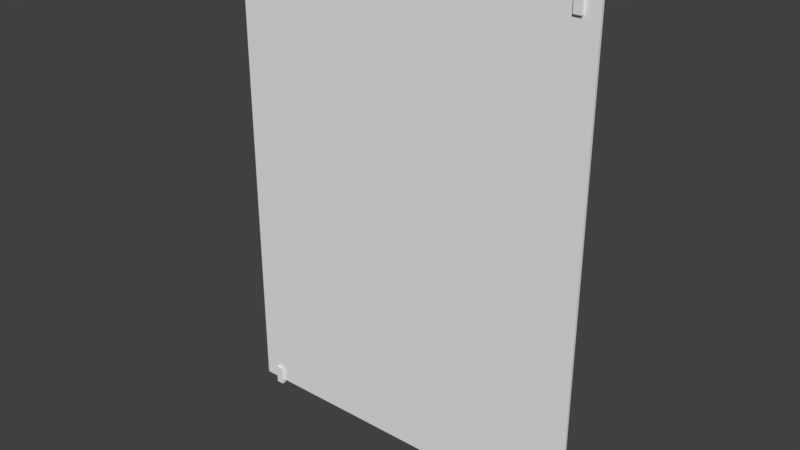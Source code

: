 # Source: miroirV2.blend  (saved by Blender 2.77.0; exported with 4.5.12 LTS)
import bpy
from mathutils import Matrix  # noqa: F401  (used for matrix-valued properties, if any)

bpy.ops.wm.read_factory_settings(use_empty=True)
scene = bpy.context.scene
scene.name = 'Scene'

# ---- collections
col_collection_1 = bpy.data.collections.new('Collection 1'); scene.collection.children.link(col_collection_1)

# ---- materials (node trees are filled in below, after node groups)
mat_material = bpy.data.materials.new('Material')
mat_material.alpha_threshold = 0.0
mat_material.use_transparent_shadow = False
mat_material.roughness = 0.5
mat_material.line_color = (0.0, 0.0, 0.0, 1.0)

# ---- material node trees

# ---- world
world_world = bpy.data.worlds.new('World'); scene.world = world_world
world_world.color = (0.05088, 0.05088, 0.05088)
world_world.use_sun_shadow = False
world_world.sun_shadow_jitter_overblur = 0.0
world_world.cycles.sampling_method = 'MANUAL'

# ---- meshes
me_cube = bpy.data.meshes.new('Cube')
me_cube.from_pydata([(0.1504, 0.00107, -0.1941), (0.1504, -0.00107, -0.1941), (-0.1504, -0.00107, -0.1941), (-0.1504, 0.00107, -0.1941), (0.1504, 0.00107, 0.1941), (0.1504, -0.00107, 0.1941), (-0.1504, -0.00107, 0.1941), (-0.1504, 0.00107, 0.1941), (0.1325, -0.003373, 0.1824), (0.1325, -0.003373, 0.1977), (0.1325, 0.0004982, 0.1824), (0.1325, 0.0004982, 0.1977), (0.1387, -0.003373, 0.1824), (0.1387, -0.003373, 0.1977), (0.1387, 0.0004982, 0.1824), (0.1387, 0.0004982, 0.1977), (-0.1374, -0.003373, 0.1824), (-0.1374, -0.003373, 0.1977), (-0.1374, 0.0004982, 0.1824), (-0.1374, 0.0004982, 0.1977), (-0.1313, -0.003373, 0.1824), (-0.1313, -0.003373, 0.1977), (-0.1313, 0.0004982, 0.1824), (-0.1313, 0.0004982, 0.1977), (0.1325, -0.003373, -0.1976), (0.1325, -0.003373, -0.1823), (0.1325, 0.0004982, -0.1976), (0.1325, 0.0004982, -0.1823), (0.1387, -0.003373, -0.1976), (0.1387, -0.003373, -0.1823), (0.1387, 0.0004982, -0.1976), (0.1387, 0.0004982, -0.1823), (-0.1374, -0.003373, -0.1976), (-0.1374, -0.003373, -0.1823), (-0.1374, 0.0004982, -0.1976), (-0.1374, 0.0004982, -0.1823), (-0.1313, -0.003373, -0.1976), (-0.1313, -0.003373, -0.1823), (-0.1313, 0.0004982, -0.1976), (-0.1313, 0.0004982, -0.1823)], [], [(0, 1, 2, 3), (4, 7, 6, 5), (0, 4, 5, 1), (1, 5, 6, 2), (2, 6, 7, 3), (4, 0, 3, 7), (9, 11, 10, 8), (11, 15, 14, 10), (15, 13, 12, 14), (13, 9, 8, 12), (8, 10, 14, 12), (13, 15, 11, 9), (17, 19, 18, 16), (19, 23, 22, 18), (23, 21, 20, 22), (21, 17, 16, 20), (16, 18, 22, 20), (21, 23, 19, 17), (25, 27, 26, 24), (27, 31, 30, 26), (31, 29, 28, 30), (29, 25, 24, 28), (24, 26, 30, 28), (29, 31, 27, 25), (33, 35, 34, 32), (35, 39, 38, 34), (39, 37, 36, 38), (37, 33, 32, 36), (32, 34, 38, 36), (37, 39, 35, 33)])
_uv = me_cube.uv_layers.new(name='UVMap')
_uv.uv.foreach_set('vector', [0.6478, 0.4891, 0.6393, 0.489, 0.6393, 9.518e-05, 0.6478, 0.0001838, 9.46e-05, 0.4891, 9.498e-05, 0.0001568, 0.008628, 9.46e-05, 0.008627, 0.489, 0.6394, 0.5, 0.008714, 0.5, 0.008627, 0.489, 0.6393, 0.489, 0.6393, 0.489, 0.008627, 0.489, 0.008628, 9.46e-05, 0.6393, 9.518e-05, 0.6395, 0.9999, 0.0088, 0.9999, 0.008713, 0.9889, 0.6394, 0.9889, 0.008714, 0.5, 0.6394, 0.5, 0.6394, 0.9889, 0.008713, 0.9889, 0.9561, 0.9265, 0.9561, 0.9329, 0.9309, 0.9329, 0.9309, 0.9265, 0.9561, 0.9329, 0.9561, 0.943, 0.9309, 0.943, 0.9309, 0.9329, 0.9561, 0.943, 0.9561, 0.9493, 0.9309, 0.9493, 0.9309, 0.943, 0.9561, 0.9493, 0.9561, 0.9594, 0.9309, 0.9594, 0.9309, 0.9493, 0.9309, 0.9594, 0.9246, 0.9594, 0.9246, 0.9493, 0.9309, 0.9493, 0.9561, 0.9493, 0.9624, 0.9493, 0.9624, 0.9594, 0.9561, 0.9594, 0.9528, 0.8085, 0.9464, 0.8085, 0.9464, 0.7833, 0.9528, 0.7833, 0.9464, 0.8085, 0.9363, 0.8085, 0.9363, 0.7833, 0.9464, 0.7833, 0.9363, 0.8085, 0.93, 0.8085, 0.93, 0.7833, 0.9363, 0.7833, 0.93, 0.8085, 0.9199, 0.8085, 0.9199, 0.7833, 0.93, 0.7833, 0.9199, 0.7833, 0.9199, 0.777, 0.93, 0.777, 0.93, 0.7833, 0.93, 0.8085, 0.93, 0.8148, 0.9199, 0.8148, 0.9199, 0.8085, 0.9372, 0.7377, 0.9372, 0.7313, 0.9623, 0.7313, 0.9623, 0.7377, 0.9372, 0.7313, 0.9372, 0.7212, 0.9623, 0.7212, 0.9623, 0.7313, 0.9372, 0.7212, 0.9372, 0.7149, 0.9623, 0.7149, 0.9623, 0.7212, 0.9372, 0.7149, 0.9372, 0.7048, 0.9623, 0.7048, 0.9623, 0.7149, 0.9623, 0.7048, 0.9687, 0.7048, 0.9687, 0.7149, 0.9623, 0.7149, 0.9372, 0.7149, 0.9308, 0.7149, 0.9308, 0.7048, 0.9372, 0.7048, 0.9528, 0.8871, 0.9464, 0.8871, 0.9464, 0.862, 0.9528, 0.862, 0.9464, 0.8871, 0.9363, 0.8871, 0.9363, 0.862, 0.9464, 0.862, 0.9363, 0.8871, 0.93, 0.8871, 0.93, 0.862, 0.9363, 0.862, 0.93, 0.8871, 0.9199, 0.8871, 0.9199, 0.862, 0.93, 0.862, 0.9199, 0.862, 0.9199, 0.8556, 0.93, 0.8556, 0.93, 0.862, 0.93, 0.8871, 0.93, 0.8935, 0.9199, 0.8935, 0.9199, 0.8871])
me_cube.materials.append(mat_material)
me_cube.use_remesh_preserve_volume = False
me_cube.use_remesh_preserve_attributes = False
me_cube.use_mirror_vertex_groups = False
me_cube.update()

# ---- objects
ob_cube = bpy.data.objects.new('Cube', me_cube)

# ---- transforms, parenting, visibility, modifiers, constraints
ob_cube.location = (-0.04887, 0.0, 0.1958)
ob_cube.lock_rotations_4d = False
ob_cube.empty_display_type = 'ARROWS'
ob_cube.lineart.crease_threshold = 0.0

# ---- collection membership
col_collection_1.objects.link(ob_cube)

# ---- scene / render settings (as saved in the file)
scene.frame_start = 1; scene.frame_end = 250; scene.frame_set(1)
scene.render.engine = 'BLENDER_EEVEE_NEXT'
scene.render.resolution_percentage = 50
scene.render.dither_intensity = 0.0
scene.cycles.use_denoising = False
scene.cycles.samples = 128
scene.cycles.sampling_pattern = 'TABULATED_SOBOL'
scene.cycles.light_sampling_threshold = 0.0
scene.cycles.use_adaptive_sampling = False
scene.cycles.use_light_tree = False
scene.cycles.blur_glossy = 0.0
scene.cycles.sample_clamp_indirect = 0.0
scene.view_settings.view_transform = 'Standard'
bpy.context.view_layer.update()

# ---- added for rendering (the .blend has no active camera and no usable light): camera, sun
cam_auto = bpy.data.cameras.new('AutoCamera')
cam_auto.lens = 50.0
cam_auto.sensor_width = 36.0
cam_auto.clip_end = 1000.0
ob_auto_camera = bpy.data.objects.new('AutoCamera', cam_auto)
scene.collection.objects.link(ob_auto_camera)
ob_auto_camera.location = (0.410777, -0.552734, 0.563583)
ob_auto_camera.rotation_euler = (1.09748, -7.21219e-08, 0.694738)
scene.camera = ob_auto_camera
light_auto_sun = bpy.data.lights.new('AutoSun', 'SUN')
light_auto_sun.energy = 3.0
light_auto_sun.angle = 0.0523599
ob_auto_sun = bpy.data.objects.new('AutoSun', light_auto_sun)
scene.collection.objects.link(ob_auto_sun)
ob_auto_sun.rotation_euler = (0.872665, 0.174533, 0.523599)
bpy.context.view_layer.update()
